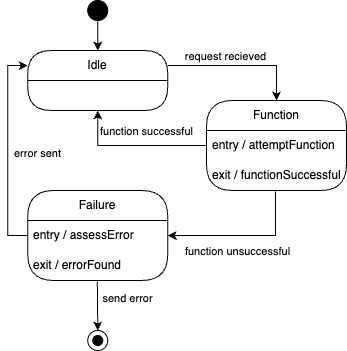

The diagram above was exported from draw.io. Its source (the exported page's mxGraphModel, read from the mxfile embedded in the PNG):
<mxGraphModel dx="1426" dy="789" grid="1" gridSize="10" guides="1" tooltips="1" connect="1" arrows="1" fold="1" page="0" pageScale="1" pageWidth="850" pageHeight="1100" math="0" shadow="0">
  <root>
    <mxCell id="0" />
    <mxCell id="1" parent="0" />
    <mxCell id="AQpA_CJP2iXZJqGMPwX_-9" style="edgeStyle=none;rounded=0;orthogonalLoop=1;jettySize=auto;html=1;exitX=0.5;exitY=1;exitDx=0;exitDy=0;entryX=0.5;entryY=0;entryDx=0;entryDy=0;" parent="1" source="AQpA_CJP2iXZJqGMPwX_-8" target="1dyGbbxTm28D2H06kgbH-1" edge="1">
      <mxGeometry relative="1" as="geometry">
        <mxPoint x="241.25" y="405" as="targetPoint" />
      </mxGeometry>
    </mxCell>
    <mxCell id="AQpA_CJP2iXZJqGMPwX_-8" value="" style="ellipse;whiteSpace=wrap;html=1;aspect=fixed;fillStyle=solid;fillColor=#000000;" parent="1" vertex="1">
      <mxGeometry x="231.25" y="360" width="20" height="20" as="geometry" />
    </mxCell>
    <mxCell id="AQpA_CJP2iXZJqGMPwX_-55" value="" style="edgeStyle=none;rounded=0;orthogonalLoop=1;jettySize=auto;html=1;entryX=0.5;entryY=0;entryDx=0;entryDy=0;exitX=0.497;exitY=1.03;exitDx=0;exitDy=0;exitPerimeter=0;" parent="1" source="1dyGbbxTm28D2H06kgbH-23" target="AQpA_CJP2iXZJqGMPwX_-56" edge="1">
      <mxGeometry relative="1" as="geometry">
        <mxPoint x="241.25" y="620" as="sourcePoint" />
      </mxGeometry>
    </mxCell>
    <mxCell id="1dyGbbxTm28D2H06kgbH-26" value="send error" style="edgeLabel;html=1;align=center;verticalAlign=middle;resizable=0;points=[];" vertex="1" connectable="0" parent="AQpA_CJP2iXZJqGMPwX_-55">
      <mxGeometry x="-0.3085" y="1" relative="1" as="geometry">
        <mxPoint x="28" as="offset" />
      </mxGeometry>
    </mxCell>
    <mxCell id="AQpA_CJP2iXZJqGMPwX_-57" value="" style="group" parent="1" connectable="0" vertex="1">
      <mxGeometry x="231.25" y="690" width="20" height="20" as="geometry" />
    </mxCell>
    <mxCell id="AQpA_CJP2iXZJqGMPwX_-56" value="" style="ellipse;whiteSpace=wrap;html=1;aspect=fixed;fillStyle=auto;fillColor=none;" parent="AQpA_CJP2iXZJqGMPwX_-57" vertex="1">
      <mxGeometry width="20" height="20" as="geometry" />
    </mxCell>
    <mxCell id="AQpA_CJP2iXZJqGMPwX_-54" value="" style="ellipse;whiteSpace=wrap;html=1;aspect=fixed;fillStyle=solid;fillColor=#000000;" parent="AQpA_CJP2iXZJqGMPwX_-57" vertex="1">
      <mxGeometry x="5" y="5" width="10" height="10" as="geometry" />
    </mxCell>
    <mxCell id="1dyGbbxTm28D2H06kgbH-9" style="edgeStyle=orthogonalEdgeStyle;rounded=0;orthogonalLoop=1;jettySize=auto;html=1;exitX=1;exitY=0.25;exitDx=0;exitDy=0;entryX=0.5;entryY=0;entryDx=0;entryDy=0;" edge="1" parent="1" source="1dyGbbxTm28D2H06kgbH-1" target="1dyGbbxTm28D2H06kgbH-13">
      <mxGeometry relative="1" as="geometry">
        <mxPoint x="440" y="460" as="targetPoint" />
      </mxGeometry>
    </mxCell>
    <mxCell id="1dyGbbxTm28D2H06kgbH-10" value="request recieved" style="edgeLabel;html=1;align=center;verticalAlign=middle;resizable=0;points=[];" vertex="1" connectable="0" parent="1dyGbbxTm28D2H06kgbH-9">
      <mxGeometry x="-0.594" y="2" relative="1" as="geometry">
        <mxPoint x="28" y="-8" as="offset" />
      </mxGeometry>
    </mxCell>
    <mxCell id="1dyGbbxTm28D2H06kgbH-1" value="Idle" style="swimlane;fontStyle=0;childLayout=stackLayout;horizontal=1;startSize=30;horizontalStack=0;resizeParent=1;resizeParentMax=0;resizeLast=0;collapsible=1;marginBottom=0;whiteSpace=wrap;html=1;rounded=1;arcSize=26;" vertex="1" parent="1">
      <mxGeometry x="171.25" y="410" width="140" height="60" as="geometry" />
    </mxCell>
    <mxCell id="1dyGbbxTm28D2H06kgbH-18" style="edgeStyle=orthogonalEdgeStyle;rounded=0;orthogonalLoop=1;jettySize=auto;html=1;entryX=0.5;entryY=1;entryDx=0;entryDy=0;" edge="1" parent="1" source="1dyGbbxTm28D2H06kgbH-13" target="1dyGbbxTm28D2H06kgbH-1">
      <mxGeometry relative="1" as="geometry" />
    </mxCell>
    <mxCell id="1dyGbbxTm28D2H06kgbH-19" value="function successful" style="edgeLabel;html=1;align=center;verticalAlign=middle;resizable=0;points=[];" vertex="1" connectable="0" parent="1dyGbbxTm28D2H06kgbH-18">
      <mxGeometry x="0.1484" relative="1" as="geometry">
        <mxPoint x="22" y="-15" as="offset" />
      </mxGeometry>
    </mxCell>
    <mxCell id="1dyGbbxTm28D2H06kgbH-20" style="edgeStyle=orthogonalEdgeStyle;rounded=0;orthogonalLoop=1;jettySize=auto;html=1;entryX=1;entryY=0.5;entryDx=0;entryDy=0;exitX=0.493;exitY=1.03;exitDx=0;exitDy=0;exitPerimeter=0;" edge="1" parent="1" source="1dyGbbxTm28D2H06kgbH-17" target="1dyGbbxTm28D2H06kgbH-22">
      <mxGeometry relative="1" as="geometry">
        <mxPoint x="311.25" y="605" as="targetPoint" />
      </mxGeometry>
    </mxCell>
    <mxCell id="1dyGbbxTm28D2H06kgbH-27" value="function unsuccessful" style="edgeLabel;html=1;align=center;verticalAlign=middle;resizable=0;points=[];" vertex="1" connectable="0" parent="1dyGbbxTm28D2H06kgbH-20">
      <mxGeometry x="0.0906" y="1" relative="1" as="geometry">
        <mxPoint y="14" as="offset" />
      </mxGeometry>
    </mxCell>
    <mxCell id="1dyGbbxTm28D2H06kgbH-13" value="Function" style="swimlane;fontStyle=0;childLayout=stackLayout;horizontal=1;startSize=30;horizontalStack=0;resizeParent=1;resizeParentMax=0;resizeLast=0;collapsible=1;marginBottom=0;whiteSpace=wrap;html=1;rounded=1;arcSize=29;" vertex="1" parent="1">
      <mxGeometry x="350" y="460" width="140" height="90" as="geometry" />
    </mxCell>
    <mxCell id="1dyGbbxTm28D2H06kgbH-14" value="entry / attemptFunction" style="text;strokeColor=none;fillColor=none;align=left;verticalAlign=middle;spacingLeft=4;spacingRight=4;overflow=hidden;points=[[0,0.5],[1,0.5]];portConstraint=eastwest;rotatable=0;whiteSpace=wrap;html=1;" vertex="1" parent="1dyGbbxTm28D2H06kgbH-13">
      <mxGeometry y="30" width="140" height="30" as="geometry" />
    </mxCell>
    <mxCell id="1dyGbbxTm28D2H06kgbH-17" value="exit / functionSuccessful" style="text;strokeColor=none;fillColor=none;align=left;verticalAlign=middle;spacingLeft=4;spacingRight=4;overflow=hidden;points=[[0,0.5],[1,0.5]];portConstraint=eastwest;rotatable=0;whiteSpace=wrap;html=1;" vertex="1" parent="1dyGbbxTm28D2H06kgbH-13">
      <mxGeometry y="60" width="140" height="30" as="geometry" />
    </mxCell>
    <mxCell id="1dyGbbxTm28D2H06kgbH-21" value="Failure" style="swimlane;fontStyle=0;childLayout=stackLayout;horizontal=1;startSize=30;horizontalStack=0;resizeParent=1;resizeParentMax=0;resizeLast=0;collapsible=1;marginBottom=0;whiteSpace=wrap;html=1;rounded=1;arcSize=29;" vertex="1" parent="1">
      <mxGeometry x="171.25" y="550" width="140" height="90" as="geometry" />
    </mxCell>
    <mxCell id="1dyGbbxTm28D2H06kgbH-22" value="entry / assessError" style="text;strokeColor=none;fillColor=none;align=left;verticalAlign=middle;spacingLeft=4;spacingRight=4;overflow=hidden;points=[[0,0.5],[1,0.5]];portConstraint=eastwest;rotatable=0;whiteSpace=wrap;html=1;" vertex="1" parent="1dyGbbxTm28D2H06kgbH-21">
      <mxGeometry y="30" width="140" height="30" as="geometry" />
    </mxCell>
    <mxCell id="1dyGbbxTm28D2H06kgbH-23" value="exit / errorFound" style="text;strokeColor=none;fillColor=none;align=left;verticalAlign=middle;spacingLeft=4;spacingRight=4;overflow=hidden;points=[[0,0.5],[1,0.5]];portConstraint=eastwest;rotatable=0;whiteSpace=wrap;html=1;" vertex="1" parent="1dyGbbxTm28D2H06kgbH-21">
      <mxGeometry y="60" width="140" height="30" as="geometry" />
    </mxCell>
    <mxCell id="1dyGbbxTm28D2H06kgbH-24" style="edgeStyle=orthogonalEdgeStyle;rounded=0;orthogonalLoop=1;jettySize=auto;html=1;entryX=0;entryY=0.25;entryDx=0;entryDy=0;" edge="1" parent="1" source="1dyGbbxTm28D2H06kgbH-22" target="1dyGbbxTm28D2H06kgbH-1">
      <mxGeometry relative="1" as="geometry" />
    </mxCell>
    <mxCell id="1dyGbbxTm28D2H06kgbH-25" value="error sent" style="edgeLabel;html=1;align=center;verticalAlign=middle;resizable=0;points=[];" vertex="1" connectable="0" parent="1dyGbbxTm28D2H06kgbH-24">
      <mxGeometry x="0.0673" y="-3" relative="1" as="geometry">
        <mxPoint x="26" y="9" as="offset" />
      </mxGeometry>
    </mxCell>
  </root>
</mxGraphModel>